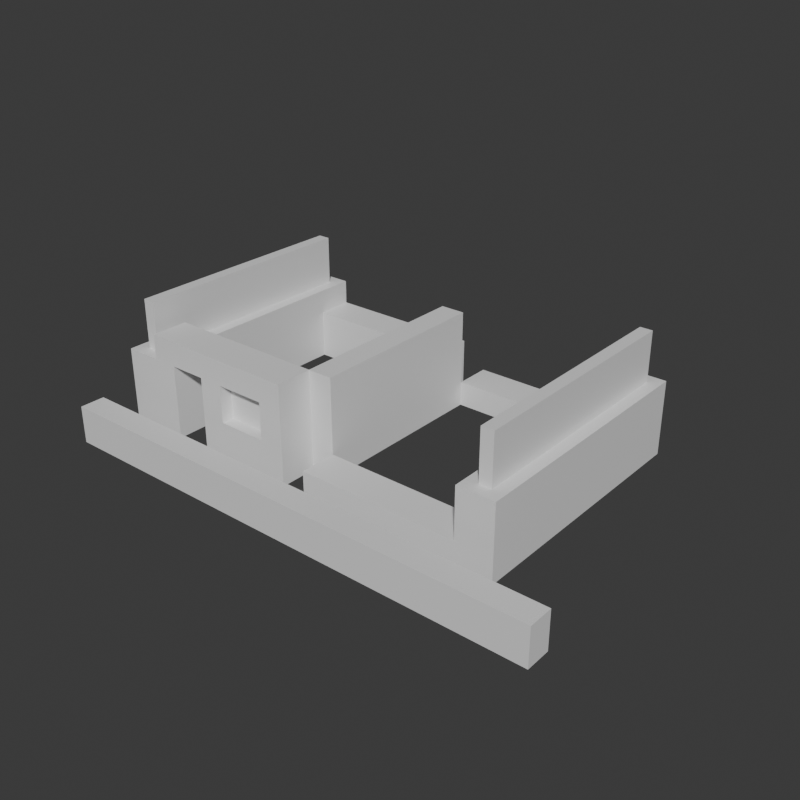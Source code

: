 # Source: Stage_Building_Apartment_Roof_01.blend  (saved by Blender 5.2.45; exported with 4.5.12 LTS)
import bpy
from mathutils import Matrix  # noqa: F401  (used for matrix-valued properties, if any)

bpy.ops.wm.read_factory_settings(use_empty=True)
scene = bpy.context.scene
scene.name = 'Scene'

# ---- collections
col_collection = bpy.data.collections.new('Collection'); scene.collection.children.link(col_collection)

# ---- materials (node trees are filled in below, after node groups)
mat_concrete = bpy.data.materials.new('Concrete')
mat_concrete.diffuse_color = (0.6, 0.6, 0.6, 1.0)
mat_glass = bpy.data.materials.new('Glass')
mat_glass.diffuse_color = (0.55, 0.75, 0.85, 1.0)
mat_rebar = bpy.data.materials.new('Rebar')
mat_rebar.diffuse_color = (0.15, 0.25, 0.6, 1.0)

# ---- material node trees
mat_concrete.use_nodes = True; mat_concrete.node_tree.nodes.clear()
_N = mat_concrete.node_tree.nodes; _L = mat_concrete.node_tree.links
n0 = _N.new('ShaderNodeBsdfPrincipled'); n0.name = 'Principled BSDF'; n0.location = (-200, 100)
n0.inputs[10].default_value = 0.005
n1 = _N.new('ShaderNodeOutputMaterial'); n1.name = 'Material Output'; n1.location = (200, 100)
_L.new(n0.outputs[0], n1.inputs[0])
n1.is_active_output = True
mat_glass.use_nodes = True; mat_glass.node_tree.nodes.clear()
_N = mat_glass.node_tree.nodes; _L = mat_glass.node_tree.links
n0 = _N.new('ShaderNodeBsdfPrincipled'); n0.name = 'Principled BSDF'; n0.location = (-200, 100)
n0.inputs[10].default_value = 0.005
n1 = _N.new('ShaderNodeOutputMaterial'); n1.name = 'Material Output'; n1.location = (200, 100)
_L.new(n0.outputs[0], n1.inputs[0])
n1.is_active_output = True
mat_rebar.use_nodes = True; mat_rebar.node_tree.nodes.clear()
_N = mat_rebar.node_tree.nodes; _L = mat_rebar.node_tree.links
n0 = _N.new('ShaderNodeBsdfPrincipled'); n0.name = 'Principled BSDF'; n0.location = (-200, 100)
n0.inputs[10].default_value = 0.005
n1 = _N.new('ShaderNodeOutputMaterial'); n1.name = 'Material Output'; n1.location = (200, 100)
_L.new(n0.outputs[0], n1.inputs[0])
n1.is_active_output = True

# ---- world
world_world = bpy.data.worlds.new('World'); scene.world = world_world
world_world.use_nodes = True; world_world.node_tree.nodes.clear()
_N = world_world.node_tree.nodes; _L = world_world.node_tree.links
n0 = _N.new('ShaderNodeOutputWorld'); n0.name = 'World Output'; n0.location = (200, 100)
n1 = _N.new('ShaderNodeBackground'); n1.name = 'Background'; n1.location = (-200, 100)
n1.inputs[0].default_value = (0.05088, 0.05088, 0.05088, 1.0)
_L.new(n1.outputs[0], n0.inputs[0])
n0.is_active_output = True
world_world.color = (0.05088, 0.05088, 0.05088)
world_world.sun_shadow_jitter_overblur = 0.0

# ---- meshes
me_stage_building_apartment_roof_01_concrete = bpy.data.meshes.new('Stage_Building_Apartment_Roof_01_Concrete')
me_stage_building_apartment_roof_01_concrete.from_pydata([(-8.0, -3.2, 0.0), (-7.6, -3.2, 0.0), (-8.0, 5.2, 0.0), (-7.6, 5.2, 0.0), (-8.0, -3.2, 2.4), (-7.6, -3.2, 2.4), (-8.0, 5.2, 2.4), (-7.6, 5.2, 2.4), (-7.2, -3.2, 0.0), (-6.8, -3.2, 0.0), (-7.2, 5.2, 0.0), (-6.8, 5.2, 0.0), (-7.2, -3.2, 2.4), (-6.8, -3.2, 2.4), (-7.2, 5.2, 2.4), (-6.8, 5.2, 2.4), (-7.6, -3.2, 0.0), (-7.2, -3.2, 0.0), (-7.6, -2.8, 0.0), (-7.2, -2.8, 0.0), (-7.6, -3.2, 2.4), (-7.2, -3.2, 2.4), (-7.6, -2.8, 2.4), (-7.2, -2.8, 2.4), (-7.6, 4.8, 0.0), (-7.2, 4.8, 0.0), (-7.6, 5.2, 0.0), (-7.2, 5.2, 0.0), (-7.6, 4.8, 2.4), (-7.2, 4.8, 2.4), (-7.6, 5.2, 2.4), (-7.2, 5.2, 2.4), (4.4, -3.2, 0.0), (4.8, -3.2, 0.0), (4.4, 5.2, 0.0), (4.8, 5.2, 0.0), (4.4, -3.2, 2.4), (4.8, -3.2, 2.4), (4.4, 5.2, 2.4), (4.8, 5.2, 2.4), (5.2, -3.2, 0.0), (5.6, -3.2, 0.0), (5.2, 5.2, 0.0), (5.6, 5.2, 0.0), (5.2, -3.2, 2.4), (5.6, -3.2, 2.4), (5.2, 5.2, 2.4), (5.6, 5.2, 2.4), (4.8, -3.2, 0.0), (5.2, -3.2, 0.0), (4.8, -2.8, 0.0), (5.2, -2.8, 0.0), (4.8, -3.2, 2.4), (5.2, -3.2, 2.4), (4.8, -2.8, 2.4), (5.2, -2.8, 2.4), (4.8, 4.8, 0.0), (5.2, 4.8, 0.0), (4.8, 5.2, 0.0), (5.2, 5.2, 0.0), (4.8, 4.8, 2.4), (5.2, 4.8, 2.4), (4.8, 5.2, 2.4), (5.2, 5.2, 2.4), (-6.8, -3.2, 0.0), (-6.0, -3.2, 0.0), (-6.8, -2.0, 0.0), (-6.0, -2.0, 0.0), (-6.8, -3.2, 3.2), (-6.0, -3.2, 3.2), (-6.8, -2.0, 3.2), (-6.0, -2.0, 3.2), (-6.0, -3.2, 2.4), (-4.8, -3.2, 2.4), (-6.0, -2.0, 2.4), (-4.8, -2.0, 2.4), (-6.0, -3.2, 3.2), (-4.8, -3.2, 3.2), (-6.0, -2.0, 3.2), (-4.8, -2.0, 3.2), (-4.8, -3.2, 0.0), (-4.0, -3.2, 0.0), (-4.8, -2.0, 0.0), (-4.0, -2.0, 0.0), (-4.8, -3.2, 3.2), (-4.0, -3.2, 3.2), (-4.8, -2.0, 3.2), (-4.0, -2.0, 3.2), (-4.0, -3.2, 0.0), (-2.4, -3.2, 0.0), (-4.0, -2.0, 0.0), (-2.4, -2.0, 0.0), (-4.0, -3.2, 1.2), (-2.4, -3.2, 1.2), (-4.0, -2.0, 1.2), (-2.4, -2.0, 1.2), (-4.0, -3.2, 2.4), (-2.4, -3.2, 2.4), (-4.0, -2.0, 2.4), (-2.4, -2.0, 2.4), (-4.0, -3.2, 3.2), (-2.4, -3.2, 3.2), (-4.0, -2.0, 3.2), (-2.4, -2.0, 3.2), (-2.4, -3.2, 0.0), (-1.6, -3.2, 0.0), (-2.4, -2.0, 0.0), (-1.6, -2.0, 0.0), (-2.4, -3.2, 3.2), (-1.6, -3.2, 3.2), (-2.4, -2.0, 3.2), (-1.6, -2.0, 3.2), (-6.8, 4.0, 0.0), (-1.6, 4.0, 0.0), (-6.8, 5.2, 0.0), (-1.6, 5.2, 0.0), (-6.8, 4.0, 1.6), (-1.6, 4.0, 1.6), (-6.8, 5.2, 1.6), (-1.6, 5.2, 1.6), (-1.6, -2.0, 0.0), (-0.8, -2.0, 0.0), (-1.6, 4.0, 0.0), (-0.8, 4.0, 0.0), (-1.6, -2.0, 3.2), (-0.8, -2.0, 3.2), (-1.6, 4.0, 3.2), (-0.8, 4.0, 3.2), (-0.8, -3.2, 0.0), (4.4, -3.2, 0.0), (-0.8, -2.0, 0.0), (4.4, -2.0, 0.0), (-0.8, -3.2, 0.8), (4.4, -3.2, 0.8), (-0.8, -2.0, 0.8), (4.4, -2.0, 0.8), (-0.8, 4.0, 0.0), (4.4, 4.0, 0.0), (-0.8, 5.2, 0.0), (4.4, 5.2, 0.0), (-0.8, 4.0, 0.8), (4.4, 4.0, 0.8), (-0.8, 5.2, 0.8), (4.4, 5.2, 0.8), (-8.0, -5.2, 0.0), (8.0, -5.2, 0.0), (-8.0, -4.4, 0.0), (8.0, -4.4, 0.0), (-8.0, -5.2, 1.2), (8.0, -5.2, 1.2), (-8.0, -4.4, 1.2), (8.0, -4.4, 1.2)], [], [(0, 2, 3, 1), (4, 5, 7, 6), (0, 1, 5, 4), (2, 6, 7, 3), (0, 4, 6, 2), (1, 3, 7, 5), (8, 10, 11, 9), (12, 13, 15, 14), (8, 9, 13, 12), (10, 14, 15, 11), (8, 12, 14, 10), (9, 11, 15, 13), (16, 18, 19, 17), (20, 21, 23, 22), (16, 17, 21, 20), (18, 22, 23, 19), (16, 20, 22, 18), (17, 19, 23, 21), (24, 26, 27, 25), (28, 29, 31, 30), (24, 25, 29, 28), (26, 30, 31, 27), (24, 28, 30, 26), (25, 27, 31, 29), (32, 34, 35, 33), (36, 37, 39, 38), (32, 33, 37, 36), (34, 38, 39, 35), (32, 36, 38, 34), (33, 35, 39, 37), (40, 42, 43, 41), (44, 45, 47, 46), (40, 41, 45, 44), (42, 46, 47, 43), (40, 44, 46, 42), (41, 43, 47, 45), (48, 50, 51, 49), (52, 53, 55, 54), (48, 49, 53, 52), (50, 54, 55, 51), (48, 52, 54, 50), (49, 51, 55, 53), (56, 58, 59, 57), (60, 61, 63, 62), (56, 57, 61, 60), (58, 62, 63, 59), (56, 60, 62, 58), (57, 59, 63, 61), (64, 66, 67, 65), (68, 69, 71, 70), (64, 65, 69, 68), (66, 70, 71, 67), (64, 68, 70, 66), (65, 67, 71, 69), (72, 74, 75, 73), (76, 77, 79, 78), (72, 73, 77, 76), (74, 78, 79, 75), (72, 76, 78, 74), (73, 75, 79, 77), (80, 82, 83, 81), (84, 85, 87, 86), (80, 81, 85, 84), (82, 86, 87, 83), (80, 84, 86, 82), (81, 83, 87, 85), (88, 90, 91, 89), (92, 93, 95, 94), (88, 89, 93, 92), (90, 94, 95, 91), (88, 92, 94, 90), (89, 91, 95, 93), (96, 98, 99, 97), (100, 101, 103, 102), (96, 97, 101, 100), (98, 102, 103, 99), (96, 100, 102, 98), (97, 99, 103, 101), (104, 106, 107, 105), (108, 109, 111, 110), (104, 105, 109, 108), (106, 110, 111, 107), (104, 108, 110, 106), (105, 107, 111, 109), (112, 114, 115, 113), (116, 117, 119, 118), (112, 113, 117, 116), (114, 118, 119, 115), (112, 116, 118, 114), (113, 115, 119, 117), (120, 122, 123, 121), (124, 125, 127, 126), (120, 121, 125, 124), (122, 126, 127, 123), (120, 124, 126, 122), (121, 123, 127, 125), (128, 130, 131, 129), (132, 133, 135, 134), (128, 129, 133, 132), (130, 134, 135, 131), (128, 132, 134, 130), (129, 131, 135, 133), (136, 138, 139, 137), (140, 141, 143, 142), (136, 137, 141, 140), (138, 142, 143, 139), (136, 140, 142, 138), (137, 139, 143, 141), (144, 146, 147, 145), (148, 149, 151, 150), (144, 145, 149, 148), (146, 150, 151, 147), (144, 148, 150, 146), (145, 147, 151, 149)])
me_stage_building_apartment_roof_01_concrete.materials.append(mat_concrete)
me_stage_building_apartment_roof_01_concrete.update()
me_stage_building_apartment_roof_01_glass = bpy.data.meshes.new('Stage_Building_Apartment_Roof_01_Glass')
me_stage_building_apartment_roof_01_glass.from_pydata([(-4.0, -2.8, 1.2), (-2.4, -2.8, 1.2), (-4.0, -2.0, 1.2), (-2.4, -2.0, 1.2), (-4.0, -2.8, 2.4), (-2.4, -2.8, 2.4), (-4.0, -2.0, 2.4), (-2.4, -2.0, 2.4)], [], [(0, 2, 3, 1), (4, 5, 7, 6), (0, 1, 5, 4), (2, 6, 7, 3), (0, 4, 6, 2), (1, 3, 7, 5)])
me_stage_building_apartment_roof_01_glass.materials.append(mat_glass)
me_stage_building_apartment_roof_01_glass.update()
me_stage_building_apartment_roof_01_rebar = bpy.data.meshes.new('Stage_Building_Apartment_Roof_01_Rebar')
me_stage_building_apartment_roof_01_rebar.from_pydata([(-7.6, -2.8, 0.0), (-7.2, -2.8, 0.0), (-7.6, 4.8, 0.0), (-7.2, 4.8, 0.0), (-7.6, -2.8, 4.0), (-7.2, -2.8, 4.0), (-7.6, 4.8, 4.0), (-7.2, 4.8, 4.0), (4.8, -2.8, 0.0), (5.2, -2.8, 0.0), (4.8, 4.8, 0.0), (5.2, 4.8, 0.0), (4.8, -2.8, 4.0), (5.2, -2.8, 4.0), (4.8, 4.8, 4.0), (5.2, 4.8, 4.0)], [], [(0, 2, 3, 1), (4, 5, 7, 6), (0, 1, 5, 4), (2, 6, 7, 3), (0, 4, 6, 2), (1, 3, 7, 5), (8, 10, 11, 9), (12, 13, 15, 14), (8, 9, 13, 12), (10, 14, 15, 11), (8, 12, 14, 10), (9, 11, 15, 13)])
me_stage_building_apartment_roof_01_rebar.materials.append(mat_rebar)
me_stage_building_apartment_roof_01_rebar.update()

# ---- objects
ob_stage_building_apartment_roof_01 = bpy.data.objects.new('Stage_Building_Apartment_Roof_01', None)
ob_stage_building_apartment_roof_01_concrete = bpy.data.objects.new('Stage_Building_Apartment_Roof_01_Concrete', me_stage_building_apartment_roof_01_concrete)
ob_stage_building_apartment_roof_01_glass = bpy.data.objects.new('Stage_Building_Apartment_Roof_01_Glass', me_stage_building_apartment_roof_01_glass)
ob_stage_building_apartment_roof_01_rebar = bpy.data.objects.new('Stage_Building_Apartment_Roof_01_Rebar', me_stage_building_apartment_roof_01_rebar)

# ---- transforms, parenting, visibility, modifiers, constraints
ob_stage_building_apartment_roof_01.location = (0.0, 0.0, 0.0)
ob_stage_building_apartment_roof_01_concrete.parent = ob_stage_building_apartment_roof_01
ob_stage_building_apartment_roof_01_concrete.location = (0.0, 0.0, 0.0)
ob_stage_building_apartment_roof_01_glass.parent = ob_stage_building_apartment_roof_01
ob_stage_building_apartment_roof_01_glass.location = (0.0, 0.0, 0.0)
ob_stage_building_apartment_roof_01_rebar.parent = ob_stage_building_apartment_roof_01
ob_stage_building_apartment_roof_01_rebar.location = (0.0, 0.0, 0.0)

# ---- collection membership
col_collection.objects.link(ob_stage_building_apartment_roof_01)
col_collection.objects.link(ob_stage_building_apartment_roof_01_concrete)
col_collection.objects.link(ob_stage_building_apartment_roof_01_glass)
col_collection.objects.link(ob_stage_building_apartment_roof_01_rebar)

# ---- scene / render settings (as saved in the file)
scene.frame_start = 1; scene.frame_end = 250; scene.frame_set(1)
scene.render.engine = 'BLENDER_EEVEE_NEXT'
scene.render.resolution_x = 900
scene.render.resolution_y = 900
scene.render.bake_bias = 0.0
scene.render.bake_samples = 0
scene.render.compositor_device = 'GPU'
scene.eevee.use_volume_custom_range = False
scene.eevee.fast_gi_thickness_near = 0.1
scene.eevee.fast_gi_thickness_far = 0.0
scene.eevee.ray_tracing_options.screen_trace_thickness = 0.1
bpy.context.view_layer.update()

# ---- added for rendering (the .blend has no active camera and no usable light): camera, sun
cam_auto = bpy.data.cameras.new('AutoCamera')
cam_auto.lens = 50.0
cam_auto.sensor_width = 36.0
cam_auto.clip_end = 1000.0
ob_auto_camera = bpy.data.objects.new('AutoCamera', cam_auto)
scene.collection.objects.link(ob_auto_camera)
ob_auto_camera.location = (18.0397, -21.6477, 16.4318)
ob_auto_camera.rotation_euler = (1.09748, -7.21219e-08, 0.694738)
scene.camera = ob_auto_camera
light_auto_sun = bpy.data.lights.new('AutoSun', 'SUN')
light_auto_sun.energy = 3.0
light_auto_sun.angle = 0.0523599
ob_auto_sun = bpy.data.objects.new('AutoSun', light_auto_sun)
scene.collection.objects.link(ob_auto_sun)
ob_auto_sun.rotation_euler = (0.872665, 0.174533, 0.523599)
bpy.context.view_layer.update()
